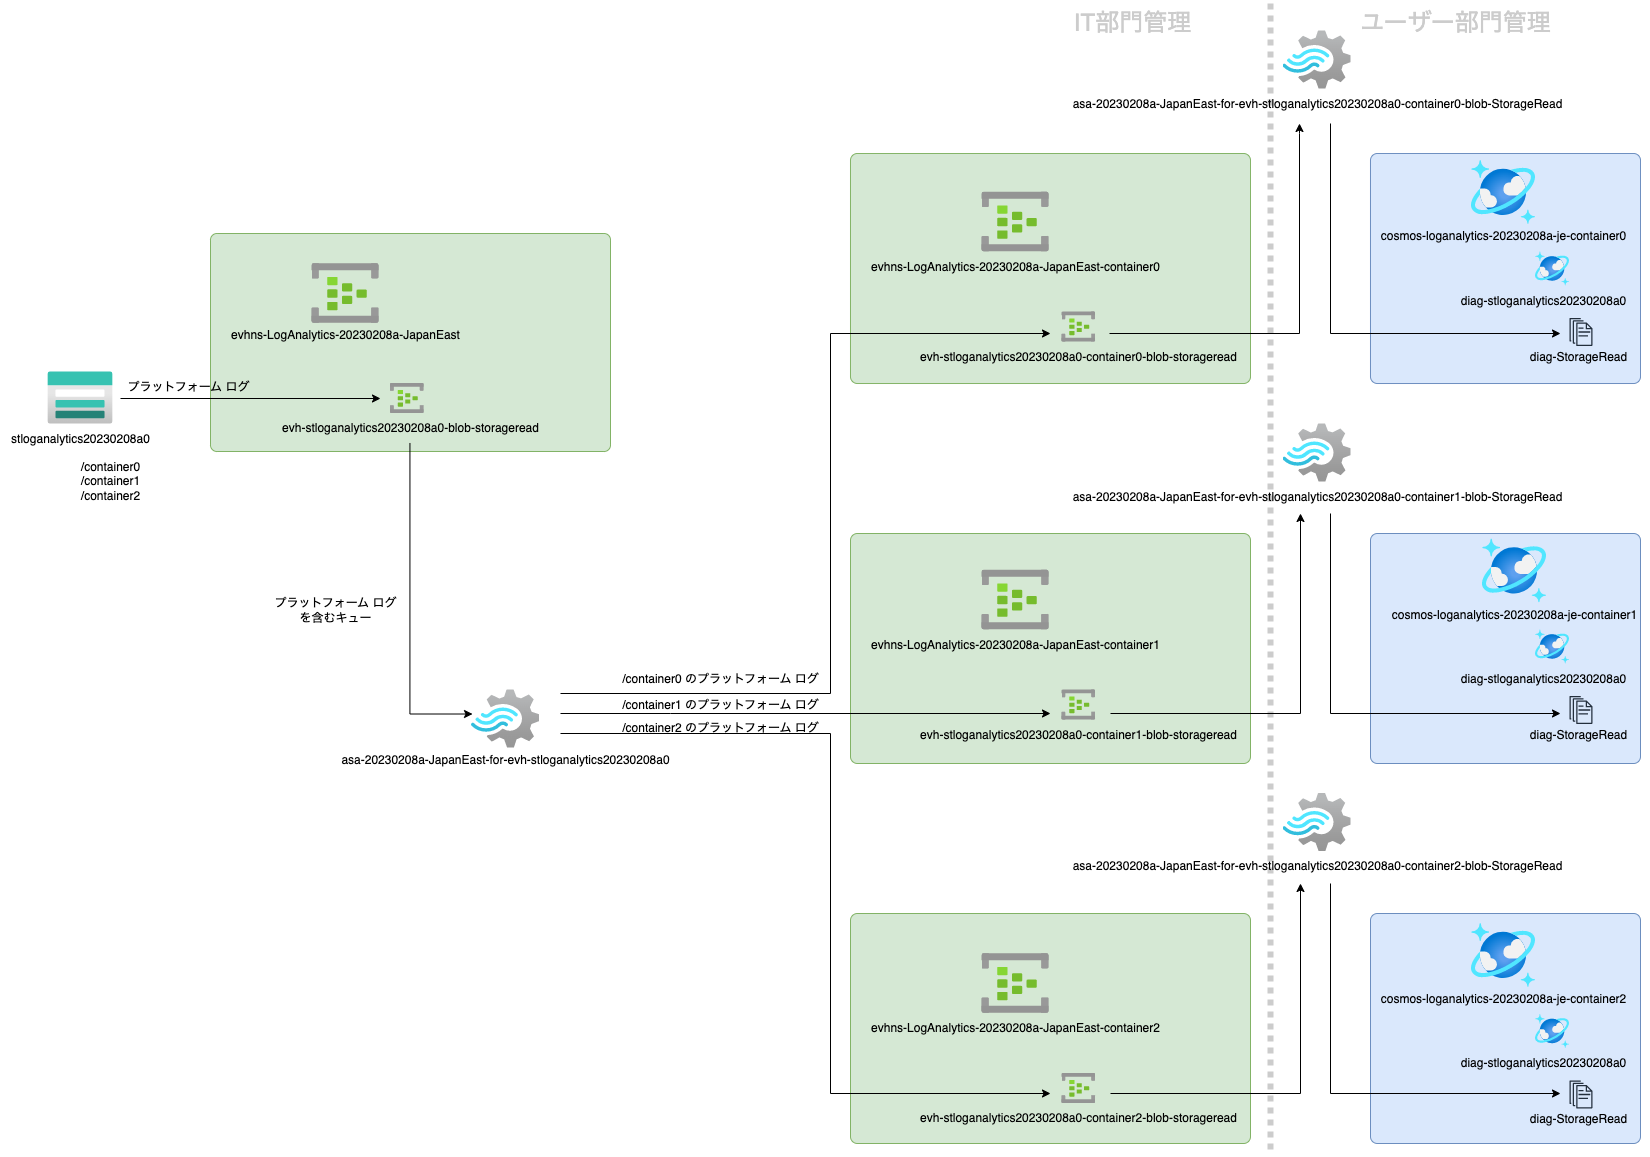

The diagram above was exported from draw.io. Its source (the exported page's mxGraphModel, read from the mxfile embedded in the PNG):
<mxGraphModel dx="1302" dy="852" grid="1" gridSize="10" guides="1" tooltips="1" connect="1" arrows="1" fold="1" page="1" pageScale="1" pageWidth="1654" pageHeight="1169" math="0" shadow="0">
  <root>
    <mxCell id="0" />
    <mxCell id="1" parent="0" />
    <mxCell id="VyJ30scYD1uL5-Xaa84x-81" value="" style="edgeStyle=none;orthogonalLoop=1;jettySize=auto;html=1;rounded=0;endArrow=none;endFill=0;strokeWidth=6;dashed=1;strokeColor=#CCCCCC;dashPattern=1 1;" edge="1" parent="1">
      <mxGeometry width="80" relative="1" as="geometry">
        <mxPoint x="1270" y="10" as="sourcePoint" />
        <mxPoint x="1270" y="1160" as="targetPoint" />
        <Array as="points" />
      </mxGeometry>
    </mxCell>
    <mxCell id="VyJ30scYD1uL5-Xaa84x-74" value="" style="rounded=1;whiteSpace=wrap;html=1;fillColor=#d5e8d4;strokeColor=#82b366;arcSize=3;fillStyle=auto;" vertex="1" parent="1">
      <mxGeometry x="210" y="240" width="400" height="218" as="geometry" />
    </mxCell>
    <mxCell id="VyJ30scYD1uL5-Xaa84x-73" value="" style="rounded=1;whiteSpace=wrap;html=1;fillColor=#d5e8d4;strokeColor=#82b366;arcSize=3;fillStyle=auto;" vertex="1" parent="1">
      <mxGeometry x="850" y="920" width="400" height="230" as="geometry" />
    </mxCell>
    <mxCell id="VyJ30scYD1uL5-Xaa84x-71" value="" style="rounded=1;whiteSpace=wrap;html=1;fillColor=#d5e8d4;strokeColor=#82b366;arcSize=3;fillStyle=auto;" vertex="1" parent="1">
      <mxGeometry x="850" y="160" width="400" height="230" as="geometry" />
    </mxCell>
    <mxCell id="VyJ30scYD1uL5-Xaa84x-70" value="" style="rounded=1;whiteSpace=wrap;html=1;fillColor=#d5e8d4;strokeColor=#82b366;arcSize=3;fillStyle=auto;" vertex="1" parent="1">
      <mxGeometry x="850" y="540" width="400" height="230" as="geometry" />
    </mxCell>
    <mxCell id="VyJ30scYD1uL5-Xaa84x-69" value="" style="rounded=1;whiteSpace=wrap;html=1;fillColor=#dae8fc;strokeColor=#6c8ebf;arcSize=3;fillStyle=auto;" vertex="1" parent="1">
      <mxGeometry x="1370" y="920" width="270" height="230" as="geometry" />
    </mxCell>
    <mxCell id="VyJ30scYD1uL5-Xaa84x-68" value="" style="rounded=1;whiteSpace=wrap;html=1;fillColor=#dae8fc;strokeColor=#6c8ebf;arcSize=3;fillStyle=auto;" vertex="1" parent="1">
      <mxGeometry x="1370" y="540" width="270" height="230" as="geometry" />
    </mxCell>
    <mxCell id="VyJ30scYD1uL5-Xaa84x-67" value="" style="rounded=1;whiteSpace=wrap;html=1;fillColor=#dae8fc;strokeColor=#6c8ebf;arcSize=3;fillStyle=auto;" vertex="1" parent="1">
      <mxGeometry x="1370" y="160" width="270" height="230" as="geometry" />
    </mxCell>
    <mxCell id="VyJ30scYD1uL5-Xaa84x-1" value="" style="aspect=fixed;html=1;points=[];align=center;image;fontSize=12;image=img/lib/azure2/storage/Storage_Accounts.svg;" vertex="1" parent="1">
      <mxGeometry x="47.5" y="378.5" width="65" height="52" as="geometry" />
    </mxCell>
    <mxCell id="VyJ30scYD1uL5-Xaa84x-2" value="" style="aspect=fixed;html=1;points=[];align=center;image;fontSize=12;image=img/lib/azure2/analytics/Event_Hubs.svg;" vertex="1" parent="1">
      <mxGeometry x="311.5" y="270" width="67" height="60" as="geometry" />
    </mxCell>
    <mxCell id="VyJ30scYD1uL5-Xaa84x-3" value="" style="aspect=fixed;html=1;points=[];align=center;image;fontSize=12;image=img/lib/azure2/iot/Event_Hubs.svg;" vertex="1" parent="1">
      <mxGeometry x="390" y="390" width="33.5" height="30" as="geometry" />
    </mxCell>
    <mxCell id="VyJ30scYD1uL5-Xaa84x-4" value="" style="aspect=fixed;html=1;points=[];align=center;image;fontSize=12;image=img/lib/azure2/analytics/Stream_Analytics_Jobs.svg;" vertex="1" parent="1">
      <mxGeometry x="471" y="696.5" width="68" height="57.99999999999999" as="geometry" />
    </mxCell>
    <mxCell id="VyJ30scYD1uL5-Xaa84x-5" value="" style="aspect=fixed;html=1;points=[];align=center;image;fontSize=12;image=img/lib/azure2/analytics/Event_Hubs.svg;" vertex="1" parent="1">
      <mxGeometry x="981.5" y="198.5" width="67" height="60" as="geometry" />
    </mxCell>
    <mxCell id="VyJ30scYD1uL5-Xaa84x-6" value="" style="aspect=fixed;html=1;points=[];align=center;image;fontSize=12;image=img/lib/azure2/iot/Event_Hubs.svg;" vertex="1" parent="1">
      <mxGeometry x="1061.5" y="318.5" width="33.5" height="30" as="geometry" />
    </mxCell>
    <mxCell id="VyJ30scYD1uL5-Xaa84x-10" value="" style="aspect=fixed;html=1;points=[];align=center;image;fontSize=12;image=img/lib/azure2/analytics/Stream_Analytics_Jobs.svg;" vertex="1" parent="1">
      <mxGeometry x="1282.5" y="37.5" width="68" height="57.99999999999999" as="geometry" />
    </mxCell>
    <mxCell id="VyJ30scYD1uL5-Xaa84x-12" value="" style="aspect=fixed;html=1;points=[];align=center;image;fontSize=12;image=img/lib/azure2/databases/Azure_Cosmos_DB.svg;" vertex="1" parent="1">
      <mxGeometry x="1471" y="167" width="64" height="64" as="geometry" />
    </mxCell>
    <mxCell id="VyJ30scYD1uL5-Xaa84x-15" value="stloganalytics20230208a0" style="text;html=1;align=center;verticalAlign=middle;resizable=0;points=[];autosize=1;strokeColor=none;fillColor=none;" vertex="1" parent="1">
      <mxGeometry y="430.5" width="160" height="30" as="geometry" />
    </mxCell>
    <mxCell id="VyJ30scYD1uL5-Xaa84x-16" value="evhns-LogAnalytics-20230208a-JapanEast" style="text;html=1;align=center;verticalAlign=middle;resizable=0;points=[];autosize=1;strokeColor=none;fillColor=none;" vertex="1" parent="1">
      <mxGeometry x="220" y="327" width="250" height="30" as="geometry" />
    </mxCell>
    <mxCell id="VyJ30scYD1uL5-Xaa84x-17" value="evh-stloganalytics20230208a0-blob-storageread" style="text;html=1;align=center;verticalAlign=middle;resizable=0;points=[];autosize=1;strokeColor=none;fillColor=none;" vertex="1" parent="1">
      <mxGeometry x="270" y="420" width="280" height="30" as="geometry" />
    </mxCell>
    <mxCell id="VyJ30scYD1uL5-Xaa84x-18" value="asa-20230208a-JapanEast-for-evh-stloganalytics20230208a0" style="text;html=1;align=center;verticalAlign=middle;resizable=0;points=[];autosize=1;strokeColor=none;fillColor=none;" vertex="1" parent="1">
      <mxGeometry x="330" y="751.5" width="350" height="30" as="geometry" />
    </mxCell>
    <mxCell id="VyJ30scYD1uL5-Xaa84x-19" value="evhns-LogAnalytics-20230208a-JapanEast-container0" style="text;html=1;align=center;verticalAlign=middle;resizable=0;points=[];autosize=1;strokeColor=none;fillColor=none;" vertex="1" parent="1">
      <mxGeometry x="860" y="258.5" width="310" height="30" as="geometry" />
    </mxCell>
    <mxCell id="VyJ30scYD1uL5-Xaa84x-20" value="evh-stloganalytics20230208a0-container0-blob-storageread" style="text;html=1;align=center;verticalAlign=middle;resizable=0;points=[];autosize=1;strokeColor=none;fillColor=none;" vertex="1" parent="1">
      <mxGeometry x="908.25" y="348.5" width="340" height="30" as="geometry" />
    </mxCell>
    <mxCell id="VyJ30scYD1uL5-Xaa84x-21" value="" style="aspect=fixed;html=1;points=[];align=center;image;fontSize=12;image=img/lib/azure2/analytics/Event_Hubs.svg;" vertex="1" parent="1">
      <mxGeometry x="981.5" y="576.5" width="67" height="60" as="geometry" />
    </mxCell>
    <mxCell id="VyJ30scYD1uL5-Xaa84x-22" value="" style="aspect=fixed;html=1;points=[];align=center;image;fontSize=12;image=img/lib/azure2/iot/Event_Hubs.svg;" vertex="1" parent="1">
      <mxGeometry x="1061.5" y="696.5" width="33.5" height="30" as="geometry" />
    </mxCell>
    <mxCell id="VyJ30scYD1uL5-Xaa84x-23" value="evhns-LogAnalytics-20230208a-JapanEast-container1" style="text;html=1;align=center;verticalAlign=middle;resizable=0;points=[];autosize=1;strokeColor=none;fillColor=none;" vertex="1" parent="1">
      <mxGeometry x="860" y="636.5" width="310" height="30" as="geometry" />
    </mxCell>
    <mxCell id="VyJ30scYD1uL5-Xaa84x-24" value="evh-stloganalytics20230208a0-container1-blob-storageread" style="text;html=1;align=center;verticalAlign=middle;resizable=0;points=[];autosize=1;strokeColor=none;fillColor=none;" vertex="1" parent="1">
      <mxGeometry x="908.25" y="726.5" width="340" height="30" as="geometry" />
    </mxCell>
    <mxCell id="VyJ30scYD1uL5-Xaa84x-25" value="" style="aspect=fixed;html=1;points=[];align=center;image;fontSize=12;image=img/lib/azure2/analytics/Event_Hubs.svg;" vertex="1" parent="1">
      <mxGeometry x="981.5" y="960" width="67" height="60" as="geometry" />
    </mxCell>
    <mxCell id="VyJ30scYD1uL5-Xaa84x-26" value="" style="aspect=fixed;html=1;points=[];align=center;image;fontSize=12;image=img/lib/azure2/iot/Event_Hubs.svg;" vertex="1" parent="1">
      <mxGeometry x="1061.5" y="1080" width="33.5" height="30" as="geometry" />
    </mxCell>
    <mxCell id="VyJ30scYD1uL5-Xaa84x-27" value="evhns-LogAnalytics-20230208a-JapanEast-container2" style="text;html=1;align=center;verticalAlign=middle;resizable=0;points=[];autosize=1;strokeColor=none;fillColor=none;" vertex="1" parent="1">
      <mxGeometry x="860" y="1020" width="310" height="30" as="geometry" />
    </mxCell>
    <mxCell id="VyJ30scYD1uL5-Xaa84x-28" value="evh-stloganalytics20230208a0-container2-blob-storageread" style="text;html=1;align=center;verticalAlign=middle;resizable=0;points=[];autosize=1;strokeColor=none;fillColor=none;" vertex="1" parent="1">
      <mxGeometry x="908.25" y="1110" width="340" height="30" as="geometry" />
    </mxCell>
    <mxCell id="VyJ30scYD1uL5-Xaa84x-29" value="asa-20230208a-JapanEast-for-evh-stloganalytics20230208a0-container0-blob-StorageRead" style="text;html=1;align=center;verticalAlign=middle;resizable=0;points=[];autosize=1;strokeColor=none;fillColor=none;" vertex="1" parent="1">
      <mxGeometry x="1061.5" y="95.5" width="510" height="30" as="geometry" />
    </mxCell>
    <mxCell id="VyJ30scYD1uL5-Xaa84x-30" value="cosmos-loganalytics-20230208a-je-container0" style="text;html=1;align=center;verticalAlign=middle;resizable=0;points=[];autosize=1;strokeColor=none;fillColor=none;" vertex="1" parent="1">
      <mxGeometry x="1368" y="228" width="270" height="30" as="geometry" />
    </mxCell>
    <mxCell id="VyJ30scYD1uL5-Xaa84x-31" value="" style="aspect=fixed;html=1;points=[];align=center;image;fontSize=12;image=img/lib/azure2/analytics/Stream_Analytics_Jobs.svg;" vertex="1" parent="1">
      <mxGeometry x="1282.5" y="430.5" width="68" height="57.99999999999999" as="geometry" />
    </mxCell>
    <mxCell id="VyJ30scYD1uL5-Xaa84x-32" value="" style="aspect=fixed;html=1;points=[];align=center;image;fontSize=12;image=img/lib/azure2/databases/Azure_Cosmos_DB.svg;" vertex="1" parent="1">
      <mxGeometry x="1482" y="545.5" width="64" height="64" as="geometry" />
    </mxCell>
    <mxCell id="VyJ30scYD1uL5-Xaa84x-33" value="asa-20230208a-JapanEast-for-evh-stloganalytics20230208a0-container1-blob-StorageRead" style="text;html=1;align=center;verticalAlign=middle;resizable=0;points=[];autosize=1;strokeColor=none;fillColor=none;" vertex="1" parent="1">
      <mxGeometry x="1061.5" y="488.5" width="510" height="30" as="geometry" />
    </mxCell>
    <mxCell id="VyJ30scYD1uL5-Xaa84x-34" value="cosmos-loganalytics-20230208a-je-container1" style="text;html=1;align=center;verticalAlign=middle;resizable=0;points=[];autosize=1;strokeColor=none;fillColor=none;" vertex="1" parent="1">
      <mxGeometry x="1379" y="606.5" width="270" height="30" as="geometry" />
    </mxCell>
    <mxCell id="VyJ30scYD1uL5-Xaa84x-35" value="" style="aspect=fixed;html=1;points=[];align=center;image;fontSize=12;image=img/lib/azure2/analytics/Stream_Analytics_Jobs.svg;" vertex="1" parent="1">
      <mxGeometry x="1282.5" y="800" width="68" height="57.99999999999999" as="geometry" />
    </mxCell>
    <mxCell id="VyJ30scYD1uL5-Xaa84x-36" value="" style="aspect=fixed;html=1;points=[];align=center;image;fontSize=12;image=img/lib/azure2/databases/Azure_Cosmos_DB.svg;" vertex="1" parent="1">
      <mxGeometry x="1471" y="930" width="64" height="64" as="geometry" />
    </mxCell>
    <mxCell id="VyJ30scYD1uL5-Xaa84x-37" value="asa-20230208a-JapanEast-for-evh-stloganalytics20230208a0-container2-blob-StorageRead" style="text;html=1;align=center;verticalAlign=middle;resizable=0;points=[];autosize=1;strokeColor=none;fillColor=none;" vertex="1" parent="1">
      <mxGeometry x="1061.5" y="858" width="510" height="30" as="geometry" />
    </mxCell>
    <mxCell id="VyJ30scYD1uL5-Xaa84x-38" value="cosmos-loganalytics-20230208a-je-container2" style="text;html=1;align=center;verticalAlign=middle;resizable=0;points=[];autosize=1;strokeColor=none;fillColor=none;" vertex="1" parent="1">
      <mxGeometry x="1368" y="991" width="270" height="30" as="geometry" />
    </mxCell>
    <mxCell id="VyJ30scYD1uL5-Xaa84x-39" value="" style="aspect=fixed;html=1;points=[];align=center;image;fontSize=12;image=img/lib/azure2/databases/Azure_Cosmos_DB.svg;" vertex="1" parent="1">
      <mxGeometry x="1535" y="258.5" width="34" height="34" as="geometry" />
    </mxCell>
    <mxCell id="VyJ30scYD1uL5-Xaa84x-40" value="diag-stloganalytics20230208a0" style="text;html=1;align=center;verticalAlign=middle;resizable=0;points=[];autosize=1;strokeColor=none;fillColor=none;" vertex="1" parent="1">
      <mxGeometry x="1448" y="292.5" width="190" height="30" as="geometry" />
    </mxCell>
    <mxCell id="VyJ30scYD1uL5-Xaa84x-41" value="" style="sketch=0;outlineConnect=0;fontColor=#232F3E;gradientColor=none;fillColor=#232F3D;strokeColor=none;dashed=0;verticalLabelPosition=bottom;verticalAlign=top;align=center;html=1;fontSize=12;fontStyle=0;aspect=fixed;pointerEvents=1;shape=mxgraph.aws4.documents;" vertex="1" parent="1">
      <mxGeometry x="1569" y="324.5" width="22.97" height="28" as="geometry" />
    </mxCell>
    <mxCell id="VyJ30scYD1uL5-Xaa84x-42" value="diag-StorageRead" style="text;html=1;align=center;verticalAlign=middle;resizable=0;points=[];autosize=1;strokeColor=none;fillColor=none;" vertex="1" parent="1">
      <mxGeometry x="1518" y="348.5" width="120" height="30" as="geometry" />
    </mxCell>
    <mxCell id="VyJ30scYD1uL5-Xaa84x-43" value="" style="aspect=fixed;html=1;points=[];align=center;image;fontSize=12;image=img/lib/azure2/databases/Azure_Cosmos_DB.svg;" vertex="1" parent="1">
      <mxGeometry x="1535" y="636.5" width="34" height="34" as="geometry" />
    </mxCell>
    <mxCell id="VyJ30scYD1uL5-Xaa84x-44" value="diag-stloganalytics20230208a0" style="text;html=1;align=center;verticalAlign=middle;resizable=0;points=[];autosize=1;strokeColor=none;fillColor=none;" vertex="1" parent="1">
      <mxGeometry x="1448" y="670.5" width="190" height="30" as="geometry" />
    </mxCell>
    <mxCell id="VyJ30scYD1uL5-Xaa84x-45" value="" style="sketch=0;outlineConnect=0;fontColor=#232F3E;gradientColor=none;fillColor=#232F3D;strokeColor=none;dashed=0;verticalLabelPosition=bottom;verticalAlign=top;align=center;html=1;fontSize=12;fontStyle=0;aspect=fixed;pointerEvents=1;shape=mxgraph.aws4.documents;" vertex="1" parent="1">
      <mxGeometry x="1569" y="702.5" width="22.97" height="28" as="geometry" />
    </mxCell>
    <mxCell id="VyJ30scYD1uL5-Xaa84x-46" value="diag-StorageRead" style="text;html=1;align=center;verticalAlign=middle;resizable=0;points=[];autosize=1;strokeColor=none;fillColor=none;" vertex="1" parent="1">
      <mxGeometry x="1518" y="726.5" width="120" height="30" as="geometry" />
    </mxCell>
    <mxCell id="VyJ30scYD1uL5-Xaa84x-47" value="" style="aspect=fixed;html=1;points=[];align=center;image;fontSize=12;image=img/lib/azure2/databases/Azure_Cosmos_DB.svg;" vertex="1" parent="1">
      <mxGeometry x="1535" y="1021" width="34" height="34" as="geometry" />
    </mxCell>
    <mxCell id="VyJ30scYD1uL5-Xaa84x-48" value="diag-stloganalytics20230208a0" style="text;html=1;align=center;verticalAlign=middle;resizable=0;points=[];autosize=1;strokeColor=none;fillColor=none;" vertex="1" parent="1">
      <mxGeometry x="1448" y="1055" width="190" height="30" as="geometry" />
    </mxCell>
    <mxCell id="VyJ30scYD1uL5-Xaa84x-49" value="" style="sketch=0;outlineConnect=0;fontColor=#232F3E;gradientColor=none;fillColor=#232F3D;strokeColor=none;dashed=0;verticalLabelPosition=bottom;verticalAlign=top;align=center;html=1;fontSize=12;fontStyle=0;aspect=fixed;pointerEvents=1;shape=mxgraph.aws4.documents;" vertex="1" parent="1">
      <mxGeometry x="1569" y="1087" width="22.97" height="28" as="geometry" />
    </mxCell>
    <mxCell id="VyJ30scYD1uL5-Xaa84x-50" value="diag-StorageRead" style="text;html=1;align=center;verticalAlign=middle;resizable=0;points=[];autosize=1;strokeColor=none;fillColor=none;" vertex="1" parent="1">
      <mxGeometry x="1518" y="1111" width="120" height="30" as="geometry" />
    </mxCell>
    <mxCell id="VyJ30scYD1uL5-Xaa84x-51" value="" style="edgeStyle=none;orthogonalLoop=1;jettySize=auto;html=1;rounded=0;" edge="1" parent="1">
      <mxGeometry width="80" relative="1" as="geometry">
        <mxPoint x="120" y="405" as="sourcePoint" />
        <mxPoint x="380" y="405" as="targetPoint" />
        <Array as="points" />
      </mxGeometry>
    </mxCell>
    <mxCell id="VyJ30scYD1uL5-Xaa84x-52" value="" style="edgeStyle=orthogonalEdgeStyle;orthogonalLoop=1;jettySize=auto;html=1;rounded=0;exitX=0.498;exitY=0.983;exitDx=0;exitDy=0;exitPerimeter=0;entryX=0.015;entryY=0.414;entryDx=0;entryDy=0;entryPerimeter=0;" edge="1" parent="1" source="VyJ30scYD1uL5-Xaa84x-17" target="VyJ30scYD1uL5-Xaa84x-4">
      <mxGeometry width="80" relative="1" as="geometry">
        <mxPoint x="850" y="540" as="sourcePoint" />
        <mxPoint x="930" y="540" as="targetPoint" />
      </mxGeometry>
    </mxCell>
    <mxCell id="VyJ30scYD1uL5-Xaa84x-53" value="" style="edgeStyle=orthogonalEdgeStyle;orthogonalLoop=1;jettySize=auto;html=1;rounded=0;" edge="1" parent="1">
      <mxGeometry width="80" relative="1" as="geometry">
        <mxPoint x="560" y="720" as="sourcePoint" />
        <mxPoint x="1050" y="720" as="targetPoint" />
        <Array as="points">
          <mxPoint x="670" y="720" />
        </Array>
      </mxGeometry>
    </mxCell>
    <mxCell id="VyJ30scYD1uL5-Xaa84x-54" value="" style="edgeStyle=orthogonalEdgeStyle;orthogonalLoop=1;jettySize=auto;html=1;rounded=0;" edge="1" parent="1">
      <mxGeometry width="80" relative="1" as="geometry">
        <mxPoint x="560" y="700" as="sourcePoint" />
        <mxPoint x="1050" y="340" as="targetPoint" />
        <Array as="points">
          <mxPoint x="560" y="700" />
          <mxPoint x="830" y="700" />
          <mxPoint x="830" y="340" />
        </Array>
      </mxGeometry>
    </mxCell>
    <mxCell id="VyJ30scYD1uL5-Xaa84x-55" value="" style="edgeStyle=orthogonalEdgeStyle;orthogonalLoop=1;jettySize=auto;html=1;rounded=0;" edge="1" parent="1">
      <mxGeometry width="80" relative="1" as="geometry">
        <mxPoint x="560" y="740" as="sourcePoint" />
        <mxPoint x="1050" y="1100" as="targetPoint" />
        <Array as="points">
          <mxPoint x="830" y="740" />
          <mxPoint x="830" y="1100" />
        </Array>
      </mxGeometry>
    </mxCell>
    <mxCell id="VyJ30scYD1uL5-Xaa84x-60" value="" style="edgeStyle=orthogonalEdgeStyle;orthogonalLoop=1;jettySize=auto;html=1;rounded=0;" edge="1" parent="1">
      <mxGeometry width="80" relative="1" as="geometry">
        <mxPoint x="1109" y="340" as="sourcePoint" />
        <mxPoint x="1299" y="130" as="targetPoint" />
        <Array as="points">
          <mxPoint x="1299" y="340" />
          <mxPoint x="1299" y="140" />
        </Array>
      </mxGeometry>
    </mxCell>
    <mxCell id="VyJ30scYD1uL5-Xaa84x-61" value="" style="edgeStyle=orthogonalEdgeStyle;orthogonalLoop=1;jettySize=auto;html=1;rounded=0;" edge="1" parent="1">
      <mxGeometry width="80" relative="1" as="geometry">
        <mxPoint x="1330" y="130" as="sourcePoint" />
        <mxPoint x="1560" y="340" as="targetPoint" />
        <Array as="points">
          <mxPoint x="1330" y="130" />
          <mxPoint x="1330" y="340" />
        </Array>
      </mxGeometry>
    </mxCell>
    <mxCell id="VyJ30scYD1uL5-Xaa84x-62" value="" style="edgeStyle=orthogonalEdgeStyle;orthogonalLoop=1;jettySize=auto;html=1;rounded=0;" edge="1" parent="1">
      <mxGeometry width="80" relative="1" as="geometry">
        <mxPoint x="1110" y="720" as="sourcePoint" />
        <mxPoint x="1300" y="520" as="targetPoint" />
        <Array as="points">
          <mxPoint x="1300" y="720" />
          <mxPoint x="1300" y="520" />
        </Array>
      </mxGeometry>
    </mxCell>
    <mxCell id="VyJ30scYD1uL5-Xaa84x-63" value="" style="edgeStyle=orthogonalEdgeStyle;orthogonalLoop=1;jettySize=auto;html=1;rounded=0;" edge="1" parent="1">
      <mxGeometry width="80" relative="1" as="geometry">
        <mxPoint x="1330" y="520" as="sourcePoint" />
        <mxPoint x="1560" y="720" as="targetPoint" />
        <Array as="points">
          <mxPoint x="1330" y="520" />
          <mxPoint x="1330" y="720" />
        </Array>
      </mxGeometry>
    </mxCell>
    <mxCell id="VyJ30scYD1uL5-Xaa84x-64" value="" style="edgeStyle=orthogonalEdgeStyle;orthogonalLoop=1;jettySize=auto;html=1;rounded=0;" edge="1" parent="1">
      <mxGeometry width="80" relative="1" as="geometry">
        <mxPoint x="1110" y="1100" as="sourcePoint" />
        <mxPoint x="1300" y="890" as="targetPoint" />
        <Array as="points">
          <mxPoint x="1300" y="1100" />
          <mxPoint x="1300" y="890" />
        </Array>
      </mxGeometry>
    </mxCell>
    <mxCell id="VyJ30scYD1uL5-Xaa84x-65" value="" style="edgeStyle=orthogonalEdgeStyle;orthogonalLoop=1;jettySize=auto;html=1;rounded=0;" edge="1" parent="1">
      <mxGeometry width="80" relative="1" as="geometry">
        <mxPoint x="1330" y="890" as="sourcePoint" />
        <mxPoint x="1560" y="1100" as="targetPoint" />
        <Array as="points">
          <mxPoint x="1330" y="890" />
          <mxPoint x="1330" y="1100" />
        </Array>
      </mxGeometry>
    </mxCell>
    <mxCell id="VyJ30scYD1uL5-Xaa84x-75" value="プラットフォーム ログ" style="text;html=1;align=center;verticalAlign=middle;resizable=0;points=[];autosize=1;strokeColor=none;fillColor=none;" vertex="1" parent="1">
      <mxGeometry x="112.5" y="378.5" width="150" height="30" as="geometry" />
    </mxCell>
    <mxCell id="VyJ30scYD1uL5-Xaa84x-76" value="/container0&lt;br&gt;/container1&lt;br&gt;/container2" style="text;html=1;align=center;verticalAlign=middle;resizable=0;points=[];autosize=1;strokeColor=none;fillColor=none;" vertex="1" parent="1">
      <mxGeometry x="70" y="458" width="80" height="60" as="geometry" />
    </mxCell>
    <mxCell id="VyJ30scYD1uL5-Xaa84x-77" value="/container0 のプラットフォーム ログ" style="text;html=1;align=center;verticalAlign=middle;resizable=0;points=[];autosize=1;strokeColor=none;fillColor=none;" vertex="1" parent="1">
      <mxGeometry x="610" y="670.5" width="220" height="30" as="geometry" />
    </mxCell>
    <mxCell id="VyJ30scYD1uL5-Xaa84x-78" value="/container1 のプラットフォーム ログ" style="text;html=1;align=center;verticalAlign=middle;resizable=0;points=[];autosize=1;strokeColor=none;fillColor=none;" vertex="1" parent="1">
      <mxGeometry x="610" y="696.5" width="220" height="30" as="geometry" />
    </mxCell>
    <mxCell id="VyJ30scYD1uL5-Xaa84x-79" value="/container2 のプラットフォーム ログ" style="text;html=1;align=center;verticalAlign=middle;resizable=0;points=[];autosize=1;strokeColor=none;fillColor=none;" vertex="1" parent="1">
      <mxGeometry x="610" y="720" width="220" height="30" as="geometry" />
    </mxCell>
    <mxCell id="VyJ30scYD1uL5-Xaa84x-80" value="プラットフォーム ログ&lt;br&gt;を含むキュー" style="text;html=1;align=center;verticalAlign=middle;resizable=0;points=[];autosize=1;strokeColor=none;fillColor=none;" vertex="1" parent="1">
      <mxGeometry x="260" y="596.5" width="150" height="40" as="geometry" />
    </mxCell>
    <mxCell id="VyJ30scYD1uL5-Xaa84x-82" value="&lt;font color=&quot;#cccccc&quot; style=&quot;font-size: 24px;&quot;&gt;IT部門管理&lt;/font&gt;" style="text;html=1;align=center;verticalAlign=middle;resizable=0;points=[];autosize=1;strokeColor=none;fillColor=none;fontSize=24;" vertex="1" parent="1">
      <mxGeometry x="1061.5" y="10" width="140" height="40" as="geometry" />
    </mxCell>
    <mxCell id="VyJ30scYD1uL5-Xaa84x-83" value="&lt;font color=&quot;#cccccc&quot; style=&quot;font-size: 24px;&quot;&gt;ユーザー部門管理&lt;/font&gt;" style="text;html=1;align=center;verticalAlign=middle;resizable=0;points=[];autosize=1;strokeColor=none;fillColor=none;fontSize=24;" vertex="1" parent="1">
      <mxGeometry x="1350" y="10" width="210" height="40" as="geometry" />
    </mxCell>
  </root>
</mxGraphModel>